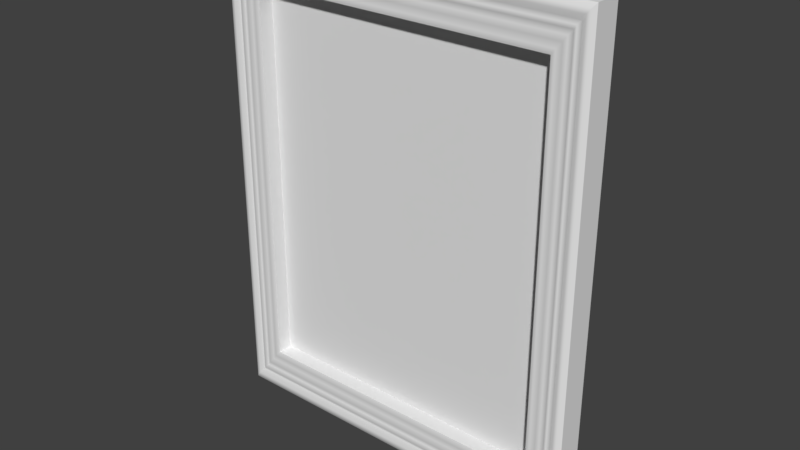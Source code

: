# Source: PictureFrame5.blend  (saved by Blender 2.78.0; exported with 4.5.12 LTS)
import bpy
from mathutils import Matrix  # noqa: F401  (used for matrix-valued properties, if any)

bpy.ops.wm.read_factory_settings(use_empty=True)
scene = bpy.context.scene
scene.name = 'Scene'

# ---- collections
col_collection_1 = bpy.data.collections.new('Collection 1'); scene.collection.children.link(col_collection_1)

# ---- world
world_world = bpy.data.worlds.new('World'); scene.world = world_world
world_world.color = (0.05088, 0.05088, 0.05088)
world_world.use_sun_shadow = False
world_world.sun_shadow_jitter_overblur = 0.0
world_world.cycles.sampling_method = 'MANUAL'

# ---- meshes
me_plane = bpy.data.meshes.new('Plane')
me_plane.from_pydata([(-1.0, -1.0, 0.0), (1.0, -1.0, 0.0), (-1.0, 1.0, 0.0), (1.0, 1.0, 0.0), (-1.0, -1.0, 0.0), (1.0, -1.0, 0.0), (-1.0, 1.0, 0.0), (1.0, 1.0, 0.0), (-1.085, -1.085, 0.0), (1.085, -1.085, 0.0), (-1.085, 1.085, 0.0), (1.085, 1.085, 0.0), (-1.085, -1.085, 0.1096), (1.085, -1.085, 0.1096), (-1.085, 1.085, 0.1096), (1.085, 1.085, 0.1096), (-1.117, -1.117, 0.1198), (1.117, -1.117, 0.1198), (-1.117, 1.117, 0.1198), (1.117, 1.117, 0.1198), (-1.152, -1.152, 0.1096), (1.152, -1.152, 0.1096), (-1.152, 1.152, 0.1096), (1.152, 1.152, 0.1096), (-1.185, -1.185, 0.12), (1.185, -1.185, 0.12), (-1.185, 1.185, 0.12), (1.185, 1.185, 0.12), (-1.213, -1.213, 0.1096), (1.213, -1.213, 0.1096), (-1.213, 1.213, 0.1096), (1.213, 1.213, 0.1096), (-1.236, -1.236, 0.1244), (1.236, -1.236, 0.1244), (-1.236, 1.236, 0.1244), (1.236, 1.236, 0.1244), (-1.259, -1.259, 0.1096), (1.259, -1.259, 0.1096), (-1.259, 1.259, 0.1096), (1.259, 1.259, 0.1096), (-1.288, -1.288, 0.1307), (1.288, -1.288, 0.1307), (-1.288, 1.288, 0.1307), (1.288, 1.288, 0.1307), (-1.314, -1.314, 0.1307), (1.314, -1.314, 0.1307), (-1.314, 1.314, 0.1307), (1.314, 1.314, 0.1307), (-1.339, -1.339, 0.1096), (1.339, -1.339, 0.1096), (-1.339, 1.339, 0.1096), (1.339, 1.339, 0.1096), (-1.339, -1.339, -0.08736), (1.339, -1.339, -0.08736), (-1.339, 1.339, -0.08736), (1.339, 1.339, -0.08736)], [], [(0, 1, 3, 2), (4, 8, 9, 5), (3, 7, 6, 2), (0, 4, 5, 1), (1, 5, 7, 3), (2, 6, 4, 0), (9, 13, 15, 11), (5, 9, 11, 7), (6, 10, 8, 4), (7, 11, 10, 6), (10, 14, 12, 8), (11, 15, 14, 10), (8, 12, 13, 9), (15, 19, 18, 14), (12, 16, 17, 13), (13, 17, 19, 15), (14, 18, 16, 12), (17, 21, 23, 19), (18, 22, 20, 16), (19, 23, 22, 18), (16, 20, 21, 17), (21, 25, 27, 23), (22, 26, 24, 20), (23, 27, 26, 22), (20, 24, 25, 21), (27, 31, 30, 26), (24, 28, 29, 25), (25, 29, 31, 27), (26, 30, 28, 24), (29, 33, 35, 31), (30, 34, 32, 28), (31, 35, 34, 30), (28, 32, 33, 29), (34, 38, 36, 32), (35, 39, 38, 34), (32, 36, 37, 33), (33, 37, 39, 35), (39, 43, 42, 38), (36, 40, 41, 37), (37, 41, 43, 39), (38, 42, 40, 36), (41, 45, 47, 43), (42, 46, 44, 40), (43, 47, 46, 42), (40, 44, 45, 41), (47, 51, 50, 46), (44, 48, 49, 45), (45, 49, 51, 47), (46, 50, 48, 44), (48, 52, 53, 49), (49, 53, 55, 51), (50, 54, 52, 48), (51, 55, 54, 50), (54, 55, 53, 52)])
me_plane.polygons.foreach_set('use_smooth', [True] * 54)
_k = set([(0, 4), (1, 5), (2, 6), (3, 7), (4, 8), (5, 9), (6, 10), (7, 11), (8, 9), (8, 10), (8, 12), (9, 11), (9, 13), (10, 11), (10, 14), (11, 15), (12, 13), (12, 14), (12, 16), (13, 15), (13, 17), (14, 15), (14, 18), (15, 19), (16, 20), (17, 21), (18, 22), (19, 23), (20, 24), (21, 25), (22, 26), (23, 27), (24, 28), (25, 29), (26, 30), (27, 31), (28, 32), (29, 33), (30, 34), (31, 35), (32, 36), (33, 37), (34, 38), (35, 39), (36, 40), (37, 41), (38, 42), (39, 43), (40, 44), (41, 45), (42, 46), (43, 47), (44, 48), (45, 49), (46, 50), (47, 51), (48, 49), (48, 50), (48, 52), (49, 51), (49, 53), (50, 51), (50, 54), (51, 55), (52, 53), (52, 54), (53, 55), (54, 55)])
me_plane.attributes.new('sharp_edge', 'BOOLEAN', 'EDGE').data.foreach_set('value', [ (min(e.vertices), max(e.vertices)) in _k for e in me_plane.edges])
_k = {(2, 6): 1.0, (3, 7): 1.0, (1, 5): 1.0, (0, 4): 1.0, (8, 10): 1.0, (8, 9): 1.0, (9, 11): 1.0, (10, 11): 1.0, (5, 9): 1.0, (4, 8): 1.0, (7, 11): 1.0, (6, 10): 1.0, (12, 14): 1.0, (12, 13): 1.0, (13, 15): 1.0, (14, 15): 1.0, (9, 13): 1.0, (11, 15): 1.0, (10, 14): 1.0, (8, 12): 1.0, (15, 19): 1.0, (14, 18): 1.0, (12, 16): 1.0, (13, 17): 1.0, (17, 21): 1.0, (19, 23): 1.0, (18, 22): 1.0, (16, 20): 1.0, (21, 25): 1.0, (23, 27): 1.0, (22, 26): 1.0, (20, 24): 1.0, (27, 31): 1.0, (26, 30): 1.0, (24, 28): 1.0, (25, 29): 1.0, (29, 33): 1.0, (31, 35): 1.0, (30, 34): 1.0, (28, 32): 1.0, (34, 38): 1.0, (32, 36): 1.0, (35, 39): 1.0, (33, 37): 1.0, (39, 43): 1.0, (38, 42): 1.0, (36, 40): 1.0, (37, 41): 1.0, (41, 45): 1.0, (43, 47): 1.0, (42, 46): 1.0, (40, 44): 1.0, (48, 50): 1.0, (48, 49): 1.0, (49, 51): 1.0, (50, 51): 1.0, (47, 51): 1.0, (46, 50): 1.0, (44, 48): 1.0, (45, 49): 1.0, (52, 54): 1.0, (52, 53): 1.0, (53, 55): 1.0, (54, 55): 1.0, (48, 52): 1.0, (49, 53): 1.0, (51, 55): 1.0, (50, 54): 1.0}
me_plane.attributes.new('crease_edge', 'FLOAT', 'EDGE').data.foreach_set('value', [_k.get((min(e.vertices), max(e.vertices)), 0.0) for e in me_plane.edges])
_uv = me_plane.uv_layers.new(name='UVMap')
_uv.uv.foreach_set('vector', [0.06132, 0.04194, 0.7164, 0.03834, 0.7158, 0.9674, 0.06065, 0.971, 0.9095, 0.6712, 0.9077, 0.6694, 0.954, 0.6694, 0.9522, 0.6712, 0.9644, 0.9573, 0.9681, 0.9614, 0.7798, 0.9614, 0.7835, 0.958, 0.7643, 0.7801, 0.7605, 0.776, 0.9488, 0.776, 0.9451, 0.7795, 0.9451, 0.7795, 0.9488, 0.776, 0.9681, 0.9614, 0.9644, 0.9573, 0.7835, 0.958, 0.7798, 0.9614, 0.7605, 0.776, 0.7643, 0.7801, 0.937, 0.9519, 0.9303, 0.9457, 0.9309, 0.8122, 0.937, 0.8056, 0.9522, 0.6712, 0.954, 0.6694, 0.954, 0.7157, 0.9522, 0.7139, 0.9095, 0.7139, 0.9077, 0.7157, 0.9077, 0.6694, 0.9095, 0.6712, 0.9522, 0.7139, 0.954, 0.7157, 0.9077, 0.7157, 0.9095, 0.7139, 0.7907, 0.8039, 0.7974, 0.8102, 0.7969, 0.9436, 0.7907, 0.9503, 0.937, 0.8056, 0.9309, 0.8122, 0.7974, 0.8102, 0.7907, 0.8039, 0.7907, 0.9503, 0.7969, 0.9436, 0.9303, 0.9457, 0.937, 0.9519, 0.9309, 0.8122, 0.9287, 0.8143, 0.7995, 0.8124, 0.7974, 0.8102, 0.7969, 0.9436, 0.7991, 0.9416, 0.9283, 0.9435, 0.9303, 0.9457, 0.9303, 0.9457, 0.9283, 0.9435, 0.9287, 0.8143, 0.9309, 0.8122, 0.7974, 0.8102, 0.7995, 0.8124, 0.7991, 0.9416, 0.7969, 0.9436, 0.9283, 0.9435, 0.926, 0.9412, 0.9264, 0.8165, 0.9287, 0.8143, 0.7995, 0.8124, 0.8017, 0.8146, 0.8013, 0.9393, 0.7991, 0.9416, 0.9287, 0.8143, 0.9264, 0.8165, 0.8017, 0.8146, 0.7995, 0.8124, 0.7991, 0.9416, 0.8013, 0.9393, 0.926, 0.9412, 0.9283, 0.9435, 0.926, 0.9412, 0.9238, 0.939, 0.9243, 0.8187, 0.9264, 0.8165, 0.8017, 0.8146, 0.8039, 0.8168, 0.8035, 0.9372, 0.8013, 0.9393, 0.9264, 0.8165, 0.9243, 0.8187, 0.8039, 0.8168, 0.8017, 0.8146, 0.8013, 0.9393, 0.8035, 0.9372, 0.9238, 0.939, 0.926, 0.9412, 0.9243, 0.8187, 0.9221, 0.8208, 0.806, 0.819, 0.8039, 0.8168, 0.8035, 0.9372, 0.8056, 0.9351, 0.9217, 0.9368, 0.9238, 0.939, 0.9238, 0.939, 0.9217, 0.9368, 0.9221, 0.8208, 0.9243, 0.8187, 0.8039, 0.8168, 0.806, 0.819, 0.8056, 0.9351, 0.8035, 0.9372, 0.9217, 0.9368, 0.9197, 0.9348, 0.9201, 0.8228, 0.9221, 0.8208, 0.806, 0.819, 0.8081, 0.8211, 0.8076, 0.9331, 0.8056, 0.9351, 0.9221, 0.8208, 0.9201, 0.8228, 0.8081, 0.8211, 0.806, 0.819, 0.8056, 0.9351, 0.8076, 0.9331, 0.9197, 0.9348, 0.9217, 0.9368, 0.8081, 0.8211, 0.81, 0.823, 0.8096, 0.9312, 0.8076, 0.9331, 0.9201, 0.8228, 0.9181, 0.8247, 0.81, 0.823, 0.8081, 0.8211, 0.8076, 0.9331, 0.8096, 0.9312, 0.9177, 0.9328, 0.9197, 0.9348, 0.9197, 0.9348, 0.9177, 0.9328, 0.9181, 0.8247, 0.9201, 0.8228, 0.9181, 0.8247, 0.9163, 0.8265, 0.8119, 0.8249, 0.81, 0.823, 0.8096, 0.9312, 0.8115, 0.9293, 0.9159, 0.931, 0.9177, 0.9328, 0.9177, 0.9328, 0.9159, 0.931, 0.9163, 0.8265, 0.9181, 0.8247, 0.81, 0.823, 0.8119, 0.8249, 0.8115, 0.9293, 0.8096, 0.9312, 0.9159, 0.931, 0.9141, 0.9291, 0.9144, 0.8283, 0.9163, 0.8265, 0.8119, 0.8249, 0.8137, 0.8268, 0.8133, 0.9275, 0.8115, 0.9293, 0.9163, 0.8265, 0.9144, 0.8283, 0.8137, 0.8268, 0.8119, 0.8249, 0.8115, 0.9293, 0.8133, 0.9275, 0.9141, 0.9291, 0.9159, 0.931, 0.9144, 0.8283, 0.9123, 0.8302, 0.8156, 0.8289, 0.8137, 0.8268, 0.8133, 0.9275, 0.8154, 0.9256, 0.9122, 0.9269, 0.9141, 0.9291, 0.9141, 0.9291, 0.9122, 0.9269, 0.9123, 0.8302, 0.9144, 0.8283, 0.8137, 0.8268, 0.8156, 0.8289, 0.8154, 0.9256, 0.8133, 0.9275, 0.8154, 0.9256, 0.8241, 0.9176, 0.9043, 0.9183, 0.9122, 0.9269, 0.9122, 0.9269, 0.9043, 0.9183, 0.9036, 0.8382, 0.9123, 0.8302, 0.8156, 0.8289, 0.8235, 0.8375, 0.8241, 0.9176, 0.8154, 0.9256, 0.9123, 0.8302, 0.9036, 0.8382, 0.8235, 0.8375, 0.8156, 0.8289, 0.8235, 0.8375, 0.9036, 0.8382, 0.9043, 0.9183, 0.8241, 0.9176])
me_plane.use_remesh_preserve_volume = False
me_plane.use_remesh_preserve_attributes = False
me_plane.use_mirror_vertex_groups = False
me_plane.update()

# ---- objects
ob_plane = bpy.data.objects.new('Plane', me_plane)

# ---- transforms, parenting, visibility, modifiers, constraints
ob_plane.location = (0.0, 0.0, 0.0)
ob_plane.rotation_euler = (1.571, -0.0, 0.0)
ob_plane.scale = (1.0, 1.269, 1.0)
ob_plane.lineart.crease_threshold = 0.0
_m = ob_plane.modifiers.new('EdgeSplit', 'EDGE_SPLIT')
_m.use_edge_angle = False

# ---- collection membership
col_collection_1.objects.link(ob_plane)

# ---- scene / render settings (as saved in the file)
scene.frame_start = 1; scene.frame_end = 250; scene.frame_set(4)
scene.render.engine = 'BLENDER_EEVEE_NEXT'
scene.render.resolution_percentage = 50
scene.render.dither_intensity = 0.0
scene.cycles.use_denoising = False
scene.cycles.samples = 128
scene.cycles.sampling_pattern = 'TABULATED_SOBOL'
scene.cycles.light_sampling_threshold = 0.0
scene.cycles.use_adaptive_sampling = False
scene.cycles.use_light_tree = False
scene.cycles.blur_glossy = 0.0
scene.cycles.sample_clamp_indirect = 0.0
scene.view_settings.view_transform = 'Standard'
bpy.context.view_layer.update()

# ---- added for rendering (the .blend has no active camera and no usable light): camera, sun
cam_auto = bpy.data.cameras.new('AutoCamera')
cam_auto.lens = 50.0
cam_auto.sensor_width = 36.0
cam_auto.clip_end = 1000.0
ob_auto_camera = bpy.data.objects.new('AutoCamera', cam_auto)
scene.collection.objects.link(ob_auto_camera)
ob_auto_camera.location = (4.01005, -4.83373, 3.20804)
ob_auto_camera.rotation_euler = (1.09748, -7.21219e-08, 0.694738)
scene.camera = ob_auto_camera
light_auto_sun = bpy.data.lights.new('AutoSun', 'SUN')
light_auto_sun.energy = 3.0
light_auto_sun.angle = 0.0523599
ob_auto_sun = bpy.data.objects.new('AutoSun', light_auto_sun)
scene.collection.objects.link(ob_auto_sun)
ob_auto_sun.rotation_euler = (0.872665, 0.174533, 0.523599)
bpy.context.view_layer.update()
